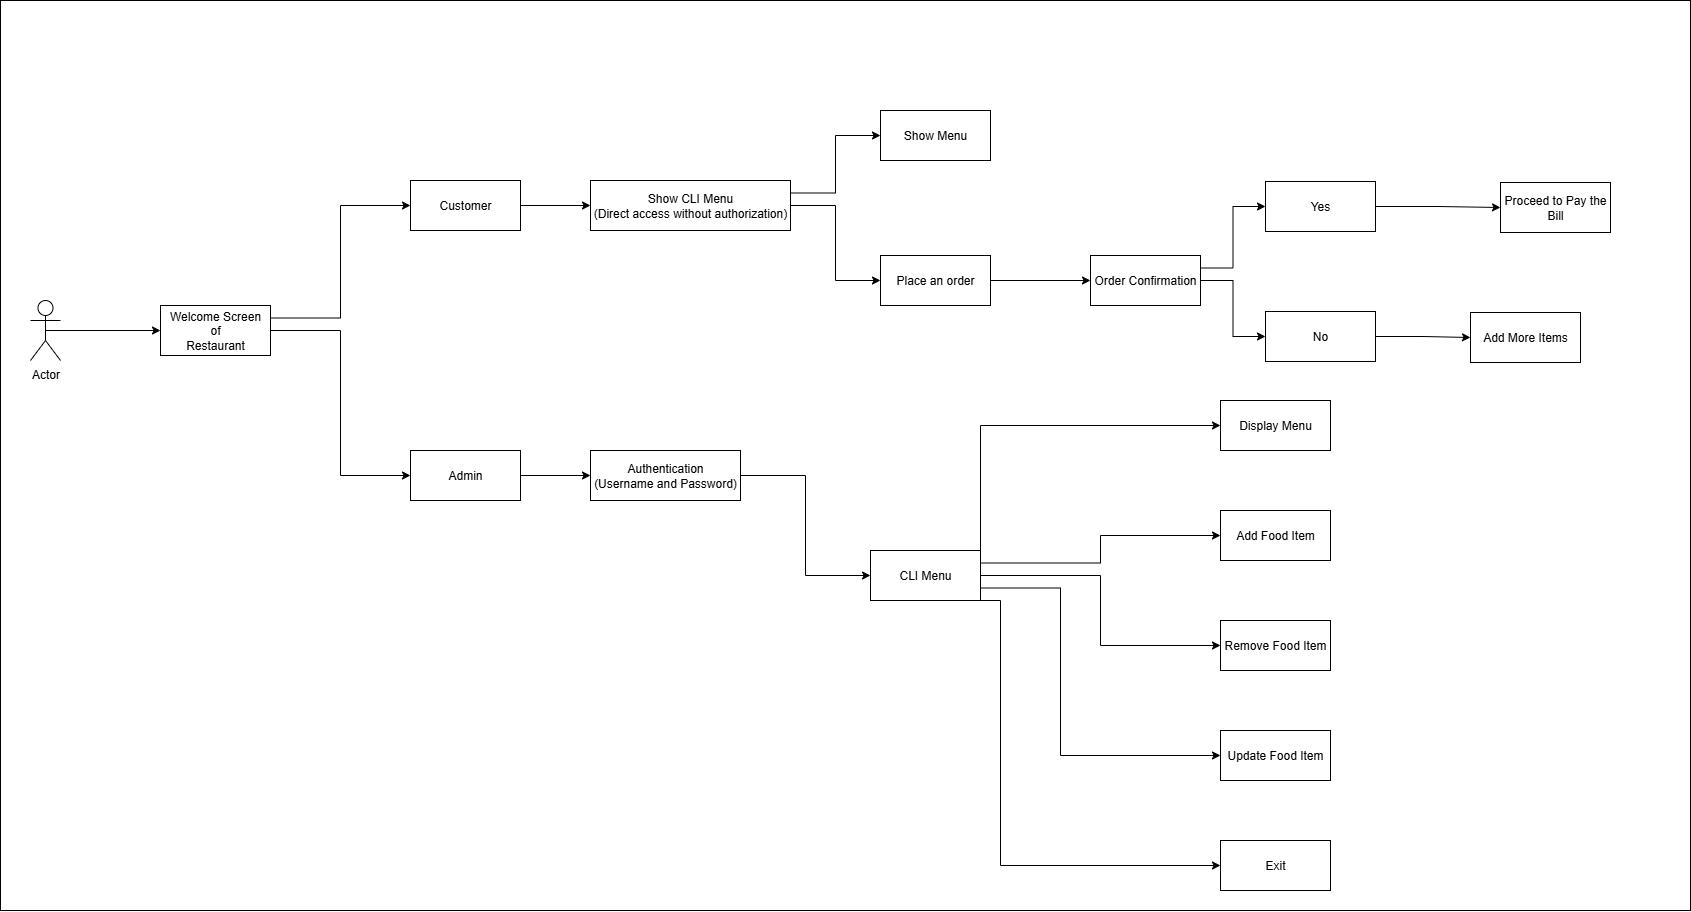

The diagram above was exported from draw.io. Its source (the exported page's mxGraphModel, read from the mxfile embedded in the PNG):
<mxGraphModel dx="2815" dy="1803" grid="1" gridSize="10" guides="1" tooltips="1" connect="1" arrows="1" fold="1" page="1" pageScale="1" pageWidth="850" pageHeight="1100" math="0" shadow="0">
  <root>
    <mxCell id="0" />
    <mxCell id="1" parent="0" />
    <mxCell id="hOkl6OX9xm_782M0MJor-41" value="" style="rounded=0;whiteSpace=wrap;html=1;fillColor=none;" vertex="1" parent="1">
      <mxGeometry x="-840" y="190" width="1690" height="910" as="geometry" />
    </mxCell>
    <mxCell id="hOkl6OX9xm_782M0MJor-3" style="edgeStyle=orthogonalEdgeStyle;rounded=0;orthogonalLoop=1;jettySize=auto;html=1;exitX=0.5;exitY=0.5;exitDx=0;exitDy=0;exitPerimeter=0;entryX=0;entryY=0.5;entryDx=0;entryDy=0;" edge="1" parent="1" source="hOkl6OX9xm_782M0MJor-1" target="hOkl6OX9xm_782M0MJor-2">
      <mxGeometry relative="1" as="geometry" />
    </mxCell>
    <mxCell id="hOkl6OX9xm_782M0MJor-1" value="Actor" style="shape=umlActor;verticalLabelPosition=bottom;verticalAlign=top;html=1;outlineConnect=0;" vertex="1" parent="1">
      <mxGeometry x="-810" y="490" width="30" height="60" as="geometry" />
    </mxCell>
    <mxCell id="hOkl6OX9xm_782M0MJor-7" style="edgeStyle=orthogonalEdgeStyle;rounded=0;orthogonalLoop=1;jettySize=auto;html=1;exitX=1;exitY=0.25;exitDx=0;exitDy=0;entryX=0;entryY=0.5;entryDx=0;entryDy=0;" edge="1" parent="1" source="hOkl6OX9xm_782M0MJor-2" target="hOkl6OX9xm_782M0MJor-4">
      <mxGeometry relative="1" as="geometry" />
    </mxCell>
    <mxCell id="hOkl6OX9xm_782M0MJor-8" style="edgeStyle=orthogonalEdgeStyle;rounded=0;orthogonalLoop=1;jettySize=auto;html=1;exitX=1;exitY=0.5;exitDx=0;exitDy=0;entryX=0;entryY=0.5;entryDx=0;entryDy=0;" edge="1" parent="1" source="hOkl6OX9xm_782M0MJor-2" target="hOkl6OX9xm_782M0MJor-5">
      <mxGeometry relative="1" as="geometry" />
    </mxCell>
    <mxCell id="hOkl6OX9xm_782M0MJor-2" value="Welcome Screen&lt;div&gt;of&lt;/div&gt;&lt;div&gt;Restaurant&lt;/div&gt;" style="html=1;whiteSpace=wrap;" vertex="1" parent="1">
      <mxGeometry x="-680" y="495" width="110" height="50" as="geometry" />
    </mxCell>
    <mxCell id="hOkl6OX9xm_782M0MJor-26" style="edgeStyle=orthogonalEdgeStyle;rounded=0;orthogonalLoop=1;jettySize=auto;html=1;exitX=1;exitY=0.5;exitDx=0;exitDy=0;entryX=0;entryY=0.5;entryDx=0;entryDy=0;" edge="1" parent="1" source="hOkl6OX9xm_782M0MJor-4" target="hOkl6OX9xm_782M0MJor-25">
      <mxGeometry relative="1" as="geometry" />
    </mxCell>
    <mxCell id="hOkl6OX9xm_782M0MJor-4" value="Customer" style="html=1;whiteSpace=wrap;" vertex="1" parent="1">
      <mxGeometry x="-430" y="370" width="110" height="50" as="geometry" />
    </mxCell>
    <mxCell id="hOkl6OX9xm_782M0MJor-12" style="edgeStyle=orthogonalEdgeStyle;rounded=0;orthogonalLoop=1;jettySize=auto;html=1;exitX=1;exitY=0.5;exitDx=0;exitDy=0;entryX=0;entryY=0.5;entryDx=0;entryDy=0;" edge="1" parent="1" source="hOkl6OX9xm_782M0MJor-5" target="hOkl6OX9xm_782M0MJor-9">
      <mxGeometry relative="1" as="geometry" />
    </mxCell>
    <mxCell id="hOkl6OX9xm_782M0MJor-5" value="Admin" style="html=1;whiteSpace=wrap;" vertex="1" parent="1">
      <mxGeometry x="-430" y="640" width="110" height="50" as="geometry" />
    </mxCell>
    <mxCell id="hOkl6OX9xm_782M0MJor-13" style="edgeStyle=orthogonalEdgeStyle;rounded=0;orthogonalLoop=1;jettySize=auto;html=1;exitX=1;exitY=0.5;exitDx=0;exitDy=0;entryX=0;entryY=0.5;entryDx=0;entryDy=0;" edge="1" parent="1" source="hOkl6OX9xm_782M0MJor-9" target="hOkl6OX9xm_782M0MJor-11">
      <mxGeometry relative="1" as="geometry" />
    </mxCell>
    <mxCell id="hOkl6OX9xm_782M0MJor-9" value="Authentication&lt;div&gt;(Username and Password)&lt;/div&gt;" style="html=1;whiteSpace=wrap;" vertex="1" parent="1">
      <mxGeometry x="-250" y="640" width="150" height="50" as="geometry" />
    </mxCell>
    <mxCell id="hOkl6OX9xm_782M0MJor-20" style="edgeStyle=orthogonalEdgeStyle;rounded=0;orthogonalLoop=1;jettySize=auto;html=1;exitX=1;exitY=0;exitDx=0;exitDy=0;entryX=0;entryY=0.5;entryDx=0;entryDy=0;" edge="1" parent="1" source="hOkl6OX9xm_782M0MJor-11" target="hOkl6OX9xm_782M0MJor-14">
      <mxGeometry relative="1" as="geometry" />
    </mxCell>
    <mxCell id="hOkl6OX9xm_782M0MJor-21" style="edgeStyle=orthogonalEdgeStyle;rounded=0;orthogonalLoop=1;jettySize=auto;html=1;exitX=1;exitY=0.25;exitDx=0;exitDy=0;entryX=0;entryY=0.5;entryDx=0;entryDy=0;" edge="1" parent="1" source="hOkl6OX9xm_782M0MJor-11" target="hOkl6OX9xm_782M0MJor-16">
      <mxGeometry relative="1" as="geometry" />
    </mxCell>
    <mxCell id="hOkl6OX9xm_782M0MJor-22" style="edgeStyle=orthogonalEdgeStyle;rounded=0;orthogonalLoop=1;jettySize=auto;html=1;exitX=1;exitY=0.5;exitDx=0;exitDy=0;entryX=0;entryY=0.5;entryDx=0;entryDy=0;" edge="1" parent="1" source="hOkl6OX9xm_782M0MJor-11" target="hOkl6OX9xm_782M0MJor-17">
      <mxGeometry relative="1" as="geometry" />
    </mxCell>
    <mxCell id="hOkl6OX9xm_782M0MJor-23" style="edgeStyle=orthogonalEdgeStyle;rounded=0;orthogonalLoop=1;jettySize=auto;html=1;exitX=1;exitY=0.75;exitDx=0;exitDy=0;entryX=0;entryY=0.5;entryDx=0;entryDy=0;" edge="1" parent="1" source="hOkl6OX9xm_782M0MJor-11" target="hOkl6OX9xm_782M0MJor-18">
      <mxGeometry relative="1" as="geometry">
        <Array as="points">
          <mxPoint x="220" y="778" />
          <mxPoint x="220" y="945" />
        </Array>
      </mxGeometry>
    </mxCell>
    <mxCell id="hOkl6OX9xm_782M0MJor-24" style="edgeStyle=orthogonalEdgeStyle;rounded=0;orthogonalLoop=1;jettySize=auto;html=1;exitX=1;exitY=1;exitDx=0;exitDy=0;entryX=0;entryY=0.5;entryDx=0;entryDy=0;" edge="1" parent="1" source="hOkl6OX9xm_782M0MJor-11" target="hOkl6OX9xm_782M0MJor-19">
      <mxGeometry relative="1" as="geometry">
        <Array as="points">
          <mxPoint x="160" y="790" />
          <mxPoint x="160" y="1055" />
        </Array>
      </mxGeometry>
    </mxCell>
    <mxCell id="hOkl6OX9xm_782M0MJor-11" value="CLI Menu" style="html=1;whiteSpace=wrap;" vertex="1" parent="1">
      <mxGeometry x="30" y="740" width="110" height="50" as="geometry" />
    </mxCell>
    <mxCell id="hOkl6OX9xm_782M0MJor-14" value="Display Menu" style="html=1;whiteSpace=wrap;" vertex="1" parent="1">
      <mxGeometry x="380" y="590" width="110" height="50" as="geometry" />
    </mxCell>
    <mxCell id="hOkl6OX9xm_782M0MJor-16" value="Add Food Item" style="html=1;whiteSpace=wrap;" vertex="1" parent="1">
      <mxGeometry x="380" y="700" width="110" height="50" as="geometry" />
    </mxCell>
    <mxCell id="hOkl6OX9xm_782M0MJor-17" value="Remove Food Item" style="html=1;whiteSpace=wrap;" vertex="1" parent="1">
      <mxGeometry x="380" y="810" width="110" height="50" as="geometry" />
    </mxCell>
    <mxCell id="hOkl6OX9xm_782M0MJor-18" value="Update Food Item" style="html=1;whiteSpace=wrap;" vertex="1" parent="1">
      <mxGeometry x="380" y="920" width="110" height="50" as="geometry" />
    </mxCell>
    <mxCell id="hOkl6OX9xm_782M0MJor-19" value="Exit" style="html=1;whiteSpace=wrap;" vertex="1" parent="1">
      <mxGeometry x="380" y="1030" width="110" height="50" as="geometry" />
    </mxCell>
    <mxCell id="hOkl6OX9xm_782M0MJor-29" style="edgeStyle=orthogonalEdgeStyle;rounded=0;orthogonalLoop=1;jettySize=auto;html=1;exitX=1;exitY=0.25;exitDx=0;exitDy=0;entryX=0;entryY=0.5;entryDx=0;entryDy=0;" edge="1" parent="1" source="hOkl6OX9xm_782M0MJor-25" target="hOkl6OX9xm_782M0MJor-27">
      <mxGeometry relative="1" as="geometry" />
    </mxCell>
    <mxCell id="hOkl6OX9xm_782M0MJor-30" style="edgeStyle=orthogonalEdgeStyle;rounded=0;orthogonalLoop=1;jettySize=auto;html=1;exitX=1;exitY=0.5;exitDx=0;exitDy=0;entryX=0;entryY=0.5;entryDx=0;entryDy=0;" edge="1" parent="1" source="hOkl6OX9xm_782M0MJor-25" target="hOkl6OX9xm_782M0MJor-28">
      <mxGeometry relative="1" as="geometry" />
    </mxCell>
    <mxCell id="hOkl6OX9xm_782M0MJor-25" value="Show CLI Menu&lt;div&gt;(Direct access without authorization)&lt;/div&gt;" style="html=1;whiteSpace=wrap;" vertex="1" parent="1">
      <mxGeometry x="-250" y="370" width="200" height="50" as="geometry" />
    </mxCell>
    <mxCell id="hOkl6OX9xm_782M0MJor-27" value="Show Menu" style="html=1;whiteSpace=wrap;" vertex="1" parent="1">
      <mxGeometry x="40" y="300" width="110" height="50" as="geometry" />
    </mxCell>
    <mxCell id="hOkl6OX9xm_782M0MJor-32" style="edgeStyle=orthogonalEdgeStyle;rounded=0;orthogonalLoop=1;jettySize=auto;html=1;exitX=1;exitY=0.5;exitDx=0;exitDy=0;" edge="1" parent="1" source="hOkl6OX9xm_782M0MJor-28" target="hOkl6OX9xm_782M0MJor-31">
      <mxGeometry relative="1" as="geometry" />
    </mxCell>
    <mxCell id="hOkl6OX9xm_782M0MJor-28" value="Place an order" style="html=1;whiteSpace=wrap;" vertex="1" parent="1">
      <mxGeometry x="40" y="445" width="110" height="50" as="geometry" />
    </mxCell>
    <mxCell id="hOkl6OX9xm_782M0MJor-35" style="edgeStyle=orthogonalEdgeStyle;rounded=0;orthogonalLoop=1;jettySize=auto;html=1;exitX=1;exitY=0.25;exitDx=0;exitDy=0;entryX=0;entryY=0.5;entryDx=0;entryDy=0;" edge="1" parent="1" source="hOkl6OX9xm_782M0MJor-31" target="hOkl6OX9xm_782M0MJor-33">
      <mxGeometry relative="1" as="geometry" />
    </mxCell>
    <mxCell id="hOkl6OX9xm_782M0MJor-36" style="edgeStyle=orthogonalEdgeStyle;rounded=0;orthogonalLoop=1;jettySize=auto;html=1;exitX=1;exitY=0.5;exitDx=0;exitDy=0;entryX=0;entryY=0.5;entryDx=0;entryDy=0;" edge="1" parent="1" source="hOkl6OX9xm_782M0MJor-31" target="hOkl6OX9xm_782M0MJor-34">
      <mxGeometry relative="1" as="geometry" />
    </mxCell>
    <mxCell id="hOkl6OX9xm_782M0MJor-31" value="Order Confirmation" style="html=1;whiteSpace=wrap;" vertex="1" parent="1">
      <mxGeometry x="250" y="445" width="110" height="50" as="geometry" />
    </mxCell>
    <mxCell id="hOkl6OX9xm_782M0MJor-40" style="edgeStyle=orthogonalEdgeStyle;rounded=0;orthogonalLoop=1;jettySize=auto;html=1;exitX=1;exitY=0.5;exitDx=0;exitDy=0;entryX=0;entryY=0.5;entryDx=0;entryDy=0;" edge="1" parent="1" source="hOkl6OX9xm_782M0MJor-33" target="hOkl6OX9xm_782M0MJor-39">
      <mxGeometry relative="1" as="geometry" />
    </mxCell>
    <mxCell id="hOkl6OX9xm_782M0MJor-33" value="Yes" style="html=1;whiteSpace=wrap;" vertex="1" parent="1">
      <mxGeometry x="425" y="371" width="110" height="50" as="geometry" />
    </mxCell>
    <mxCell id="hOkl6OX9xm_782M0MJor-38" style="edgeStyle=orthogonalEdgeStyle;rounded=0;orthogonalLoop=1;jettySize=auto;html=1;exitX=1;exitY=0.5;exitDx=0;exitDy=0;entryX=0;entryY=0.5;entryDx=0;entryDy=0;" edge="1" parent="1" source="hOkl6OX9xm_782M0MJor-34" target="hOkl6OX9xm_782M0MJor-37">
      <mxGeometry relative="1" as="geometry" />
    </mxCell>
    <mxCell id="hOkl6OX9xm_782M0MJor-34" value="No" style="html=1;whiteSpace=wrap;" vertex="1" parent="1">
      <mxGeometry x="425" y="501" width="110" height="50" as="geometry" />
    </mxCell>
    <mxCell id="hOkl6OX9xm_782M0MJor-37" value="Add More Items" style="html=1;whiteSpace=wrap;" vertex="1" parent="1">
      <mxGeometry x="630" y="502" width="110" height="50" as="geometry" />
    </mxCell>
    <mxCell id="hOkl6OX9xm_782M0MJor-39" value="Proceed to Pay the Bill" style="html=1;whiteSpace=wrap;" vertex="1" parent="1">
      <mxGeometry x="660" y="372" width="110" height="50" as="geometry" />
    </mxCell>
  </root>
</mxGraphModel>